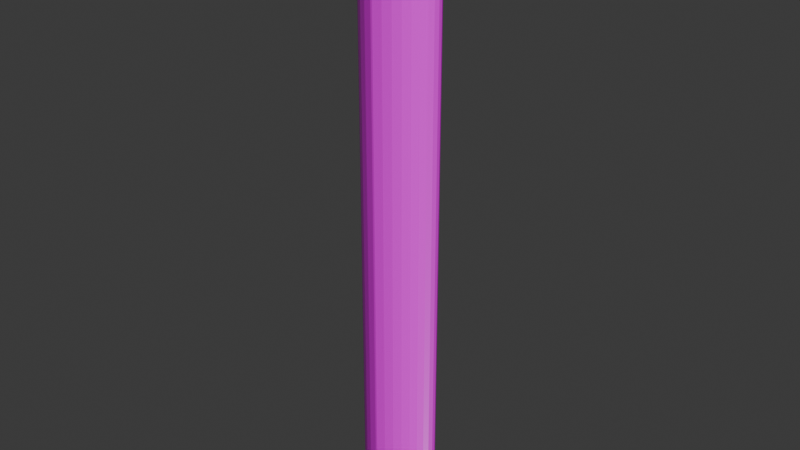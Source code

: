 # Source: log.blend  (saved by Blender 4.2.66; exported with 4.5.12 LTS)
import bpy
from mathutils import Matrix  # noqa: F401  (used for matrix-valued properties, if any)

bpy.ops.wm.read_factory_settings(use_empty=True)
scene = bpy.context.scene
scene.name = 'Scene'

# ---- collections
col_bark = bpy.data.collections.new('bark'); scene.collection.children.link(col_bark)

# ---- images (referenced by path relative to the original .blend; pixels are not part of the script)
import os
ASSET_DIR = os.environ.get("B2B_ASSET_DIR", "")  # directory of the original .blend (textures are referenced by path, not embedded)
HERE = os.path.dirname(os.path.abspath(__file__))  # packed textures are extracted next to this script under _unpacked/

def load_image(name, relpath, width, height, colorspace="sRGB"):
    """Load a texture the original file referenced (path relative to the .blend, or extracted next to this script)."""
    p = next((c for c in (os.path.join(HERE, relpath), os.path.join(ASSET_DIR, relpath)) if relpath and os.path.exists(c)), "")
    if p:
        img = bpy.data.images.load(p, check_existing=True)
        img.name = name
    else:  # same state as the original file: an image datablock whose file is absent (Cycles renders it pink)
        img = bpy.data.images.new(name, width, height)
        img.source = "FILE"
        img.filepath = "//" + (relpath or name)
    img.colorspace_settings.name = colorspace
    return img
img_bark_brown_02_disp_1k_jpg = load_image('bark_brown_02_disp_1k.jpg', 'bark_brown_02_disp_1k.jpg', 1024, 1024, 'Non-Color')
img_bark_brown_02_diff_1k_jpg = load_image('bark_brown_02_diff_1k.jpg', 'bark_brown_02_diff_1k.jpg', 1024, 1024, 'sRGB')
img_bark_brown_02_rough_1k_jpg = load_image('bark_brown_02_rough_1k.jpg', 'bark_brown_02_rough_1k.jpg', 1024, 1024, 'Non-Color')
img_bark_brown_02_nor_gl_1k_jpg = load_image('bark_brown_02_nor_gl_1k.jpg', 'bark_brown_02_nor_gl_1k.jpg', 1024, 1024, 'Non-Color')

# ---- materials (node trees are filled in below, after node groups)
mat_bark = bpy.data.materials.new('Bark')

# ---- material node trees
mat_bark.use_nodes = True; mat_bark.node_tree.nodes.clear()
_N = mat_bark.node_tree.nodes; _L = mat_bark.node_tree.links
n0 = _N.new('ShaderNodeBsdfPrincipled'); n0.name = 'Principled BSDF'; n0.location = (10, 300)
n1 = _N.new('ShaderNodeOutputMaterial'); n1.name = 'Material Output'; n1.location = (300, 300)
n2 = _N.new('ShaderNodeTexImage'); n2.name = 'Image Texture'; n2.location = (88, -600)
n2.label = 'Displacement'
n2.image = img_bark_brown_02_disp_1k_jpg
n3 = _N.new('ShaderNodeDisplacement'); n3.name = 'Displacement'; n3.location = (110, -400)
n3.inputs[2].default_value = 1.0
n4 = _N.new('ShaderNodeTexImage'); n4.name = 'Image Texture.001'; n4.location = (88, -40)
n4.label = 'Base Color'
n4.image = img_bark_brown_02_diff_1k_jpg
n5 = _N.new('ShaderNodeTexImage'); n5.name = 'Image Texture.002'; n5.location = (88, -320)
n5.label = 'Roughness'
n5.image = img_bark_brown_02_rough_1k_jpg
n6 = _N.new('ShaderNodeTexImage'); n6.name = 'Image Texture.003'; n6.location = (88, -880)
n6.label = 'Normal'
n6.image = img_bark_brown_02_nor_gl_1k_jpg
n7 = _N.new('ShaderNodeNormalMap'); n7.name = 'Normal Map'; n7.location = (-240, -340)
n8 = _N.new('ShaderNodeMapping'); n8.name = 'Mapping'; n8.location = (230, -40)
n9 = _N.new('NodeReroute'); n9.name = 'Reroute'; n9.location = (38, -596)
n9.width = 16
n9.socket_idname = 'NodeSocketVector'
n10 = _N.new('ShaderNodeTexCoord'); n10.name = 'Texture Coordinate'; n10.location = (30, -40)
n11 = _N.new('NodeFrame'); n11.name = 'Frame'; n11.location = (-1270, 340)
n11.label = 'Mapping'
n11.width = 400
n12 = _N.new('NodeFrame'); n12.name = 'Frame.001'; n12.location = (-628, 540)
n12.label = 'Textures'
n12.width = 358
n2.parent = n12
n4.parent = n12
n5.parent = n12
n6.parent = n12
n8.parent = n11
n9.parent = n12
n10.parent = n11
_L.new(n0.outputs[0], n1.inputs[0])
_L.new(n2.outputs[0], n3.inputs[0])
_L.new(n3.outputs[0], n1.inputs[2])
_L.new(n4.outputs[0], n0.inputs[0])
_L.new(n5.outputs[0], n0.inputs[2])
_L.new(n6.outputs[0], n7.inputs[1])
_L.new(n7.outputs[0], n0.inputs[5])
_L.new(n9.outputs[0], n4.inputs[0])
_L.new(n9.outputs[0], n5.inputs[0])
_L.new(n9.outputs[0], n2.inputs[0])
_L.new(n9.outputs[0], n6.inputs[0])
_L.new(n8.outputs[0], n9.inputs[0])
_L.new(n10.outputs[2], n8.inputs[0])
n1.is_active_output = True

# ---- world
world_world = bpy.data.worlds.new('World'); scene.world = world_world
world_world.use_nodes = True; world_world.node_tree.nodes.clear()
_N = world_world.node_tree.nodes; _L = world_world.node_tree.links
n0 = _N.new('ShaderNodeOutputWorld'); n0.name = 'World Output'; n0.location = (300, 300)
n1 = _N.new('ShaderNodeBackground'); n1.name = 'Background'; n1.location = (10, 300)
n1.inputs[0].default_value = (0.05088, 0.05088, 0.05088, 1.0)
_L.new(n1.outputs[0], n0.inputs[0])
n0.is_active_output = True
world_world.color = (0.05088, 0.05088, 0.05088)
world_world.sun_shadow_jitter_overblur = 0.0

# ---- meshes
me_cylinder_001 = bpy.data.meshes.new('Cylinder.001')
me_cylinder_001.from_pydata([(-0.03188, -0.1569, -2.0), (-0.03188, -0.1569, 2.0), (-0.06789, -0.1478, -2.0), (-0.06789, -0.1478, 2.0), (-0.1011, -0.133, -2.0), (-0.1011, -0.133, 2.0), (-0.1302, -0.1131, -2.0), (-0.1302, -0.1131, 2.0), (-0.1541, -0.08889, -2.0), (-0.1541, -0.08889, 2.0), (-0.1718, -0.06123, -2.0), (-0.1718, -0.06123, 2.0), (-0.1827, -0.03121, -2.0), (-0.1827, -0.03121, 2.0), (-0.1864, 2.31e-09, -2.0), (-0.1864, 2.31e-09, 2.0), (-0.1827, 0.03121, -2.0), (-0.1827, 0.03121, 2.0), (-0.1718, 0.06123, -2.0), (-0.1718, 0.06123, 2.0), (-0.1541, 0.08889, -2.0), (-0.1541, 0.08889, 2.0), (-0.1302, 0.1131, -2.0), (-0.1302, 0.1131, 2.0), (-0.1011, 0.133, -2.0), (-0.1011, 0.133, 2.0), (-0.06789, 0.1478, -2.0), (-0.06789, 0.1478, 2.0), (-0.03188, 0.1569, -2.0), (-0.03188, 0.1569, 2.0), (-0.02393, 0.1569, -2.0), (-0.02393, 0.1569, 2.0), (0.01209, 0.1478, -2.0), (0.01209, 0.1478, 2.0), (0.04528, 0.133, -2.0), (0.04528, 0.133, 2.0), (0.07437, 0.1131, -2.0), (0.07438, 0.1131, 2.0), (0.09825, 0.08889, -2.0), (0.09825, 0.08889, 2.0), (0.116, 0.06123, -2.0), (0.116, 0.06123, 2.0), (0.1269, 0.03121, -2.0), (0.1269, 0.03121, 2.0), (0.1306, -9.655e-07, -2.0), (0.1306, -9.655e-07, 2.0), (0.1269, -0.03122, -2.0), (0.1269, -0.03122, 2.0), (0.116, -0.06123, -2.0), (0.116, -0.06123, 2.0), (0.09825, -0.08889, -2.0), (0.09825, -0.08889, 2.0), (0.07437, -0.1131, -2.0), (0.07438, -0.1131, 2.0), (0.04528, -0.133, -2.0), (0.04528, -0.133, 2.0), (0.01209, -0.1478, -2.0), (0.01209, -0.1478, 2.0), (-0.02393, -0.1569, -2.0), (-0.02393, -0.1569, 2.0)], [], [(28, 0, 2, 4, 6, 8, 10, 12, 14, 16, 18, 20, 22, 24, 26), (1, 29, 27, 25, 23, 21, 19, 17, 15, 13, 11, 9, 7, 5, 3), (0, 1, 3, 2), (2, 3, 5, 4), (4, 5, 7, 6), (6, 7, 9, 8), (8, 9, 11, 10), (10, 11, 13, 12), (12, 13, 15, 14), (14, 15, 17, 16), (16, 17, 19, 18), (18, 19, 21, 20), (20, 21, 23, 22), (22, 23, 25, 24), (24, 25, 27, 26), (26, 27, 29, 28), (58, 30, 32, 34, 36, 38, 40, 42, 44, 46, 48, 50, 52, 54, 56), (31, 59, 57, 55, 53, 51, 49, 47, 45, 43, 41, 39, 37, 35, 33), (30, 31, 33, 32), (32, 33, 35, 34), (34, 35, 37, 36), (36, 37, 39, 38), (38, 39, 41, 40), (40, 41, 43, 42), (42, 43, 45, 44), (44, 45, 47, 46), (46, 47, 49, 48), (48, 49, 51, 50), (50, 51, 53, 52), (52, 53, 55, 54), (54, 55, 57, 56), (56, 57, 59, 58), (28, 29, 31, 30), (29, 1, 59, 31), (0, 28, 30, 58), (1, 0, 58, 59)])
_uv = me_cylinder_001.uv_layers.new(name='UVMap')
_uv.uv.foreach_set('vector', [0.2596, 0.06518, 0.2098, 0.004531, 0.2171, 0.00153, 0.2248, 1.274e-09, 0.2326, 1.396e-09, 0.2403, 0.00153, 0.2475, 0.004531, 0.2541, 0.008887, 0.2596, 0.01443, 0.264, 0.02095, 0.267, 0.0282, 0.2685, 0.03589, 0.2685, 0.04373, 0.267, 0.05142, 0.264, 0.05866, 0.2583, 0.07529, 0.2086, 0.1359, 0.2042, 0.1294, 0.2012, 0.1222, 0.1997, 0.1145, 0.1997, 0.1067, 0.2012, 0.09896, 0.2042, 0.09171, 0.2086, 0.0852, 0.2141, 0.07965, 0.2206, 0.07529, 0.2279, 0.07229, 0.2356, 0.07076, 0.2434, 0.07076, 0.2511, 0.07229, 0.15, 1.0, 0.15, 0.0, 0.1561, 0.0, 0.1561, 1.0, 0.0, 1.0, 0.0, 0.0, 0.005545, 0.0, 0.005545, 1.0, 0.005545, 1.0, 0.005545, 0.0, 0.01206, 0.0, 0.01206, 1.0, 0.01206, 1.0, 0.01206, 0.0, 0.01931, 0.0, 0.01931, 1.0, 0.01931, 1.0, 0.01931, 0.0, 0.027, 0.0, 0.027, 1.0, 0.027, 1.0, 0.027, 0.0, 0.03484, 0.0, 0.03484, 1.0, 0.03484, 1.0, 0.03484, 0.0, 0.04253, 0.0, 0.04253, 1.0, 0.04253, 1.0, 0.04253, 0.0, 0.04978, 0.0, 0.04978, 1.0, 0.04978, 1.0, 0.04978, 0.0, 0.0563, 0.0, 0.0563, 1.0, 0.1561, 1.0, 0.1561, 0.0, 0.1621, 0.0, 0.1621, 1.0, 0.1621, 1.0, 0.1621, 0.0, 0.1689, 0.0, 0.1689, 1.0, 0.1689, 1.0, 0.1689, 0.0, 0.1763, 0.0, 0.1763, 1.0, 0.1763, 1.0, 0.1763, 0.0, 0.1841, 0.0, 0.1841, 1.0, 0.1841, 1.0, 0.1841, 0.0, 0.1919, 0.0, 0.1919, 1.0, 0.2086, 0.00558, 0.2583, 0.06623, 0.2511, 0.06923, 0.2434, 0.07076, 0.2356, 0.07076, 0.2279, 0.06923, 0.2206, 0.06623, 0.2141, 0.06188, 0.2086, 0.05633, 0.2042, 0.04981, 0.2012, 0.04257, 0.1997, 0.03488, 0.1997, 0.02704, 0.2012, 0.01934, 0.2042, 0.0121, 0.2098, 0.137, 0.2596, 0.07634, 0.264, 0.08286, 0.267, 0.09011, 0.2685, 0.0978, 0.2685, 0.1056, 0.267, 0.1133, 0.264, 0.1206, 0.2596, 0.1271, 0.2541, 0.1326, 0.2475, 0.137, 0.2403, 0.14, 0.2326, 0.1415, 0.2248, 0.1415, 0.2171, 0.14, 0.1935, 1.0, 0.1935, 0.0, 0.1997, 0.0, 0.1997, 1.0, 0.0563, 1.0, 0.0563, 0.0, 0.06184, 0.0, 0.06184, 1.0, 0.06184, 1.0, 0.06184, 0.0, 0.06836, 0.0, 0.06836, 1.0, 0.06836, 1.0, 0.06836, 0.0, 0.07561, 0.0, 0.07561, 1.0, 0.07561, 1.0, 0.07561, 0.0, 0.0833, 0.0, 0.0833, 1.0, 0.0833, 1.0, 0.0833, 0.0, 0.09114, 0.0, 0.09114, 1.0, 0.09114, 1.0, 0.09114, 0.0, 0.09883, 0.0, 0.09883, 1.0, 0.09883, 1.0, 0.09883, 0.0, 0.1061, 0.0, 0.1061, 1.0, 0.1061, 1.0, 0.1061, 0.0, 0.1126, 0.0, 0.1126, 1.0, 0.1126, 1.0, 0.1126, 0.0, 0.1185, 0.0, 0.1185, 1.0, 0.1185, 1.0, 0.1185, 0.0, 0.1254, 0.0, 0.1254, 1.0, 0.1254, 1.0, 0.1254, 0.0, 0.1328, 0.0, 0.1328, 1.0, 0.1328, 1.0, 0.1328, 0.0, 0.1406, 0.0, 0.1406, 1.0, 0.1406, 1.0, 0.1406, 0.0, 0.1484, 0.0, 0.1484, 1.0, 0.1919, 1.0, 0.1919, 0.0, 0.1935, 0.0, 0.1935, 1.0, 0.2086, 0.1359, 0.2583, 0.07529, 0.2596, 0.07634, 0.2098, 0.137, 0.2098, 0.004531, 0.2596, 0.06518, 0.2583, 0.06623, 0.2086, 0.00558, 0.15, 0.0, 0.15, 1.0, 0.1484, 1.0, 0.1484, 0.0])
me_cylinder_001.materials.append(mat_bark)
me_cylinder_001.update()

# ---- objects
ob_cylinder_001 = bpy.data.objects.new('Cylinder.001', me_cylinder_001)

# ---- transforms, parenting, visibility, modifiers, constraints
ob_cylinder_001.location = (-0.03, -2.144, 1.98)
ob_cylinder_001.rotation_euler = (0.0, 3.258e-07, 3.142)
ob_cylinder_001.scale = (1.5, 1.5, 1.0)

# ---- collection membership
col_bark.objects.link(ob_cylinder_001)

# ---- scene / render settings (as saved in the file)
scene.frame_start = 1; scene.frame_end = 250; scene.frame_set(1)
scene.render.engine = 'BLENDER_EEVEE_NEXT'
bpy.context.view_layer.update()

# ---- added for rendering (the .blend has no active camera and no usable light): camera, sun
cam_auto = bpy.data.cameras.new('AutoCamera')
cam_auto.lens = 50.0
cam_auto.sensor_width = 36.0
cam_auto.clip_end = 1000.0
ob_auto_camera = bpy.data.objects.new('AutoCamera', cam_auto)
scene.collection.objects.link(ob_auto_camera)
ob_auto_camera.location = (3.76418, -6.64665, 4.98225)
ob_auto_camera.rotation_euler = (1.09748, -7.21219e-08, 0.694738)
scene.camera = ob_auto_camera
light_auto_sun = bpy.data.lights.new('AutoSun', 'SUN')
light_auto_sun.energy = 3.0
light_auto_sun.angle = 0.0523599
ob_auto_sun = bpy.data.objects.new('AutoSun', light_auto_sun)
scene.collection.objects.link(ob_auto_sun)
ob_auto_sun.rotation_euler = (0.872665, 0.174533, 0.523599)
bpy.context.view_layer.update()
